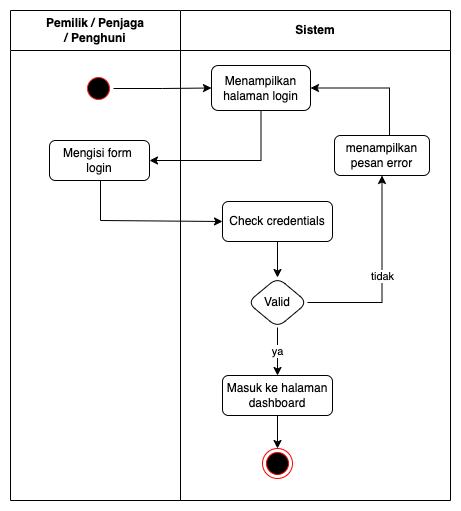

The diagram above was exported from draw.io. Its source (the exported page's mxGraphModel, read from the mxfile embedded in the PNG):
<mxGraphModel dx="1434" dy="840" grid="1" gridSize="10" guides="1" tooltips="1" connect="1" arrows="1" fold="1" page="1" pageScale="1" pageWidth="850" pageHeight="1100" math="0" shadow="0">
  <root>
    <mxCell id="0" />
    <mxCell id="1" parent="0" />
    <mxCell id="sjNKBgXD7Zl6yFcD1UK1-1" value="&lt;div&gt;&lt;font style=&quot;font-size: 12px;&quot;&gt;&lt;b&gt;&lt;font style=&quot;font-size: 12px;&quot;&gt;Pemilik / Penjaga&lt;br&gt;&lt;/font&gt;&lt;/b&gt;&lt;/font&gt;&lt;/div&gt;&lt;div&gt;&lt;font style=&quot;font-size: 12px;&quot;&gt;&lt;b&gt;&lt;font style=&quot;font-size: 12px;&quot;&gt;/ Penghuni&lt;br&gt;&lt;/font&gt;&lt;/b&gt;&lt;/font&gt;&lt;/div&gt;" style="swimlane;whiteSpace=wrap;html=1;startSize=40;" parent="1" vertex="1">
      <mxGeometry x="160" y="160" width="170" height="490" as="geometry" />
    </mxCell>
    <mxCell id="sjNKBgXD7Zl6yFcD1UK1-4" value="" style="ellipse;html=1;shape=startState;fillColor=#000000;strokeColor=#FF2121;" parent="sjNKBgXD7Zl6yFcD1UK1-1" vertex="1">
      <mxGeometry x="73" y="63" width="30" height="30" as="geometry" />
    </mxCell>
    <mxCell id="sjNKBgXD7Zl6yFcD1UK1-11" value="&lt;div&gt;Mengisi form&amp;nbsp;&lt;/div&gt;&lt;div&gt;login&lt;/div&gt;" style="whiteSpace=wrap;html=1;rounded=1;" parent="sjNKBgXD7Zl6yFcD1UK1-1" vertex="1">
      <mxGeometry x="39" y="130" width="100" height="40" as="geometry" />
    </mxCell>
    <mxCell id="sjNKBgXD7Zl6yFcD1UK1-2" value="Sistem" style="swimlane;whiteSpace=wrap;html=1;startSize=40;" parent="1" vertex="1">
      <mxGeometry x="330" y="160" width="270" height="490" as="geometry" />
    </mxCell>
    <mxCell id="sjNKBgXD7Zl6yFcD1UK1-6" value="Menampilkan halaman login" style="rounded=1;whiteSpace=wrap;html=1;" parent="sjNKBgXD7Zl6yFcD1UK1-2" vertex="1">
      <mxGeometry x="31" y="55" width="99" height="45" as="geometry" />
    </mxCell>
    <mxCell id="fCnoDsX6MHpdHNU-NYso-8" value="" style="edgeStyle=orthogonalEdgeStyle;rounded=0;orthogonalLoop=1;jettySize=auto;html=1;" parent="sjNKBgXD7Zl6yFcD1UK1-2" source="sjNKBgXD7Zl6yFcD1UK1-24" target="fCnoDsX6MHpdHNU-NYso-7" edge="1">
      <mxGeometry relative="1" as="geometry" />
    </mxCell>
    <mxCell id="sjNKBgXD7Zl6yFcD1UK1-24" value="Check credentials" style="whiteSpace=wrap;html=1;rounded=1;" parent="sjNKBgXD7Zl6yFcD1UK1-2" vertex="1">
      <mxGeometry x="42" y="191" width="110" height="40" as="geometry" />
    </mxCell>
    <mxCell id="sjNKBgXD7Zl6yFcD1UK1-26" value="" style="ellipse;html=1;shape=endState;fillColor=#000000;strokeColor=#ff0000;" parent="sjNKBgXD7Zl6yFcD1UK1-2" vertex="1">
      <mxGeometry x="82" y="438" width="30" height="30" as="geometry" />
    </mxCell>
    <mxCell id="ZssFL5daGPTyBuF5_LWu-7" style="edgeStyle=orthogonalEdgeStyle;rounded=0;orthogonalLoop=1;jettySize=auto;html=1;entryX=1;entryY=0.5;entryDx=0;entryDy=0;" parent="sjNKBgXD7Zl6yFcD1UK1-2" source="ZssFL5daGPTyBuF5_LWu-5" target="sjNKBgXD7Zl6yFcD1UK1-6" edge="1">
      <mxGeometry relative="1" as="geometry">
        <Array as="points">
          <mxPoint x="209" y="78" />
        </Array>
      </mxGeometry>
    </mxCell>
    <mxCell id="ZssFL5daGPTyBuF5_LWu-5" value="menampilkan pesan error" style="whiteSpace=wrap;html=1;rounded=1;" parent="sjNKBgXD7Zl6yFcD1UK1-2" vertex="1">
      <mxGeometry x="154" y="125" width="95" height="40" as="geometry" />
    </mxCell>
    <mxCell id="fCnoDsX6MHpdHNU-NYso-10" value="" style="edgeStyle=orthogonalEdgeStyle;rounded=0;orthogonalLoop=1;jettySize=auto;html=1;" parent="sjNKBgXD7Zl6yFcD1UK1-2" source="fCnoDsX6MHpdHNU-NYso-3" target="sjNKBgXD7Zl6yFcD1UK1-26" edge="1">
      <mxGeometry relative="1" as="geometry" />
    </mxCell>
    <mxCell id="fCnoDsX6MHpdHNU-NYso-3" value="Masuk ke halaman dashboard" style="whiteSpace=wrap;html=1;rounded=1;" parent="sjNKBgXD7Zl6yFcD1UK1-2" vertex="1">
      <mxGeometry x="42" y="365" width="110" height="40" as="geometry" />
    </mxCell>
    <mxCell id="fCnoDsX6MHpdHNU-NYso-6" value="tidak" style="edgeStyle=orthogonalEdgeStyle;rounded=0;orthogonalLoop=1;jettySize=auto;html=1;entryX=0.5;entryY=1;entryDx=0;entryDy=0;" parent="sjNKBgXD7Zl6yFcD1UK1-2" source="fCnoDsX6MHpdHNU-NYso-7" target="ZssFL5daGPTyBuF5_LWu-5" edge="1">
      <mxGeometry relative="1" as="geometry">
        <mxPoint x="198" y="370" as="targetPoint" />
      </mxGeometry>
    </mxCell>
    <mxCell id="fCnoDsX6MHpdHNU-NYso-9" value="ya" style="edgeStyle=orthogonalEdgeStyle;rounded=0;orthogonalLoop=1;jettySize=auto;html=1;" parent="sjNKBgXD7Zl6yFcD1UK1-2" source="fCnoDsX6MHpdHNU-NYso-7" target="fCnoDsX6MHpdHNU-NYso-3" edge="1">
      <mxGeometry relative="1" as="geometry" />
    </mxCell>
    <mxCell id="fCnoDsX6MHpdHNU-NYso-7" value="Valid" style="rhombus;whiteSpace=wrap;html=1;rounded=1;" parent="sjNKBgXD7Zl6yFcD1UK1-2" vertex="1">
      <mxGeometry x="67" y="267" width="60" height="50" as="geometry" />
    </mxCell>
    <mxCell id="sjNKBgXD7Zl6yFcD1UK1-12" value="" style="edgeStyle=orthogonalEdgeStyle;rounded=0;orthogonalLoop=1;jettySize=auto;html=1;entryX=1;entryY=0.5;entryDx=0;entryDy=0;" parent="1" source="sjNKBgXD7Zl6yFcD1UK1-6" target="sjNKBgXD7Zl6yFcD1UK1-11" edge="1">
      <mxGeometry relative="1" as="geometry">
        <Array as="points">
          <mxPoint x="411" y="310" />
          <mxPoint x="299" y="310" />
        </Array>
      </mxGeometry>
    </mxCell>
    <mxCell id="sjNKBgXD7Zl6yFcD1UK1-13" value="" style="edgeStyle=orthogonalEdgeStyle;rounded=0;orthogonalLoop=1;jettySize=auto;html=1;" parent="1" source="sjNKBgXD7Zl6yFcD1UK1-4" target="sjNKBgXD7Zl6yFcD1UK1-6" edge="1">
      <mxGeometry relative="1" as="geometry" />
    </mxCell>
    <mxCell id="sjNKBgXD7Zl6yFcD1UK1-15" value="" style="edgeStyle=orthogonalEdgeStyle;rounded=0;orthogonalLoop=1;jettySize=auto;html=1;entryX=0;entryY=0.5;entryDx=0;entryDy=0;" parent="1" source="sjNKBgXD7Zl6yFcD1UK1-11" target="sjNKBgXD7Zl6yFcD1UK1-24" edge="1">
      <mxGeometry relative="1" as="geometry">
        <Array as="points">
          <mxPoint x="250" y="370" />
          <mxPoint x="372" y="370" />
        </Array>
        <mxPoint x="363" y="370" as="targetPoint" />
      </mxGeometry>
    </mxCell>
  </root>
</mxGraphModel>